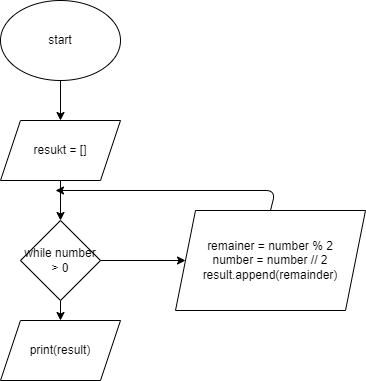

The diagram above was exported from draw.io. Its source (the exported page's mxGraphModel, read from the mxfile embedded in the PNG):
<mxGraphModel dx="1130" dy="569" grid="1" gridSize="10" guides="1" tooltips="1" connect="1" arrows="1" fold="1" page="1" pageScale="1" pageWidth="850" pageHeight="1100" math="0" shadow="0">
  <root>
    <mxCell id="0" />
    <mxCell id="1" parent="0" />
    <mxCell id="4" style="edgeStyle=none;html=1;exitX=0.5;exitY=1;exitDx=0;exitDy=0;entryX=0.5;entryY=0;entryDx=0;entryDy=0;" edge="1" parent="1" source="2" target="3">
      <mxGeometry relative="1" as="geometry" />
    </mxCell>
    <mxCell id="2" value="start" style="ellipse;whiteSpace=wrap;html=1;" vertex="1" parent="1">
      <mxGeometry x="365" y="10" width="120" height="80" as="geometry" />
    </mxCell>
    <mxCell id="6" style="edgeStyle=none;html=1;exitX=0.5;exitY=1;exitDx=0;exitDy=0;entryX=0.5;entryY=0;entryDx=0;entryDy=0;" edge="1" parent="1" source="3" target="5">
      <mxGeometry relative="1" as="geometry" />
    </mxCell>
    <mxCell id="3" value="resukt = []" style="shape=parallelogram;perimeter=parallelogramPerimeter;whiteSpace=wrap;html=1;fixedSize=1;" vertex="1" parent="1">
      <mxGeometry x="365" y="130" width="120" height="60" as="geometry" />
    </mxCell>
    <mxCell id="8" style="edgeStyle=none;html=1;exitX=1;exitY=0.5;exitDx=0;exitDy=0;" edge="1" parent="1" source="5" target="7">
      <mxGeometry relative="1" as="geometry">
        <mxPoint x="500" y="270" as="targetPoint" />
      </mxGeometry>
    </mxCell>
    <mxCell id="11" style="edgeStyle=none;html=1;exitX=0.5;exitY=1;exitDx=0;exitDy=0;entryX=0.5;entryY=0;entryDx=0;entryDy=0;" edge="1" parent="1" source="5" target="10">
      <mxGeometry relative="1" as="geometry" />
    </mxCell>
    <mxCell id="5" value="while number&lt;br&gt;&amp;gt; 0" style="rhombus;whiteSpace=wrap;html=1;" vertex="1" parent="1">
      <mxGeometry x="385" y="230" width="80" height="80" as="geometry" />
    </mxCell>
    <mxCell id="9" style="edgeStyle=none;html=1;exitX=0.5;exitY=0;exitDx=0;exitDy=0;" edge="1" parent="1" source="7">
      <mxGeometry relative="1" as="geometry">
        <mxPoint x="420" y="200" as="targetPoint" />
        <Array as="points">
          <mxPoint x="640" y="200" />
        </Array>
      </mxGeometry>
    </mxCell>
    <mxCell id="7" value="remainer = number % 2&lt;br&gt;number = number // 2&lt;br&gt;result.append(remainder)" style="shape=parallelogram;perimeter=parallelogramPerimeter;whiteSpace=wrap;html=1;fixedSize=1;" vertex="1" parent="1">
      <mxGeometry x="540" y="220" width="190" height="100" as="geometry" />
    </mxCell>
    <mxCell id="10" value="print(result)" style="shape=parallelogram;perimeter=parallelogramPerimeter;whiteSpace=wrap;html=1;fixedSize=1;" vertex="1" parent="1">
      <mxGeometry x="365" y="330" width="120" height="60" as="geometry" />
    </mxCell>
  </root>
</mxGraphModel>